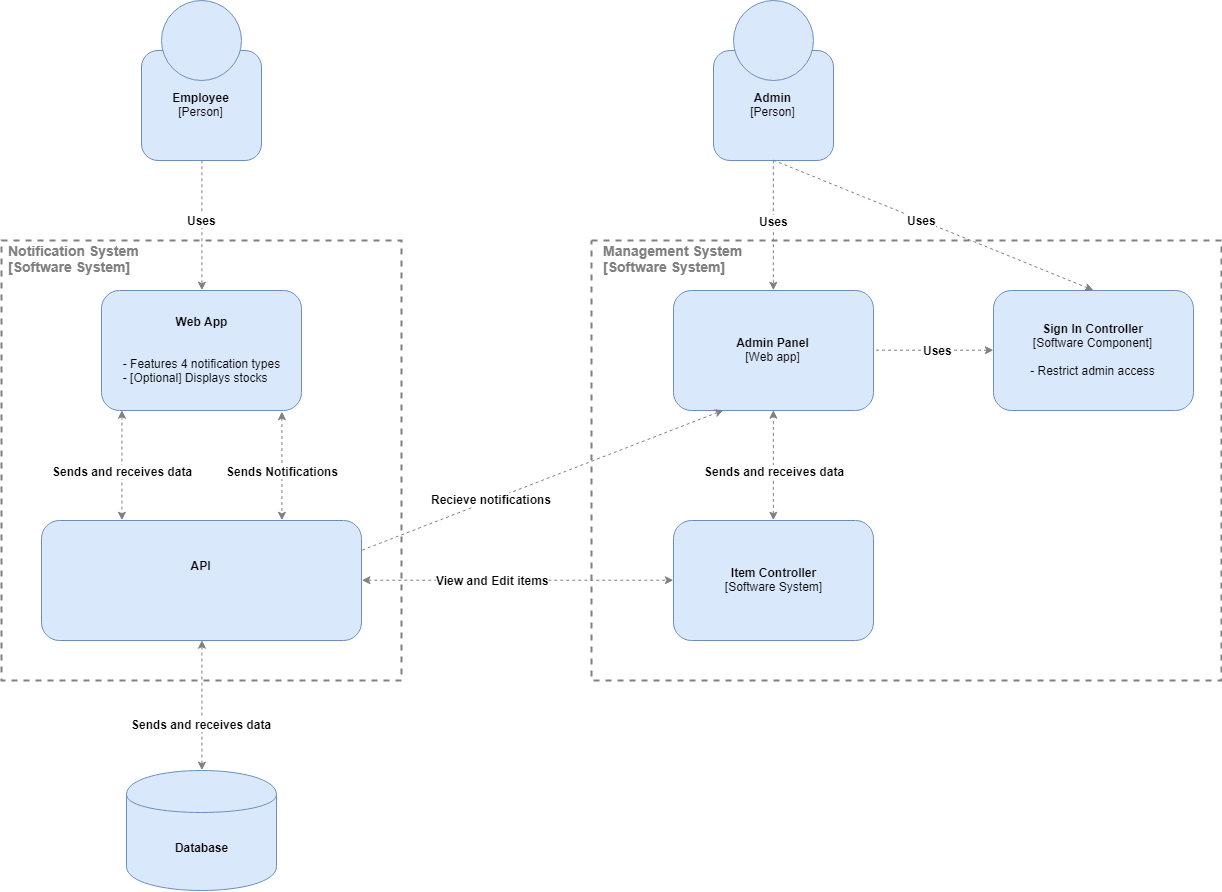

The diagram above was exported from draw.io. Its source (the exported page's mxGraphModel, read from the mxfile embedded in the PNG):
<mxGraphModel dx="1991" dy="1036" grid="1" gridSize="10" guides="1" tooltips="1" connect="1" arrows="1" fold="1" page="1" pageScale="1" pageWidth="1654" pageHeight="2336" math="0" shadow="0">
  <root>
    <mxCell id="0" />
    <mxCell id="1" parent="0" />
    <mxCell id="GkOhMB_fpWnHt_Qbr0HB-39" value="" style="rounded=0;whiteSpace=wrap;html=1;strokeColor=#808080;strokeWidth=2;fillColor=none;dashed=1;" vertex="1" parent="1">
      <mxGeometry x="670" y="280" width="630" height="440" as="geometry" />
    </mxCell>
    <mxCell id="Rbm8pp7AUaA8ZyMZ73tT-1" value="&lt;b&gt;Employee&lt;/b&gt;&lt;br&gt;[Person]&lt;br&gt;" style="rounded=1;whiteSpace=wrap;html=1;fillColor=#dae8fc;strokeColor=#6c8ebf;" parent="1" vertex="1">
      <mxGeometry x="220" y="90" width="120" height="110" as="geometry" />
    </mxCell>
    <mxCell id="Rbm8pp7AUaA8ZyMZ73tT-2" value="" style="ellipse;whiteSpace=wrap;html=1;aspect=fixed;fillColor=#dae8fc;strokeColor=#6c8ebf;" parent="1" vertex="1">
      <mxGeometry x="240" y="40" width="80" height="80" as="geometry" />
    </mxCell>
    <mxCell id="GkOhMB_fpWnHt_Qbr0HB-23" style="edgeStyle=orthogonalEdgeStyle;rounded=0;orthogonalLoop=1;jettySize=auto;html=1;exitX=0.5;exitY=1;exitDx=0;exitDy=0;entryX=0.5;entryY=0;entryDx=0;entryDy=0;dashed=1;startArrow=none;startFill=0;endArrow=classic;endFill=1;strokeColor=#808080;" edge="1" parent="1" source="Rbm8pp7AUaA8ZyMZ73tT-5" target="GkOhMB_fpWnHt_Qbr0HB-18">
      <mxGeometry relative="1" as="geometry" />
    </mxCell>
    <mxCell id="GkOhMB_fpWnHt_Qbr0HB-24" value="&lt;b&gt;Uses&lt;/b&gt;" style="text;html=1;resizable=0;points=[];align=center;verticalAlign=middle;labelBackgroundColor=#ffffff;" vertex="1" connectable="0" parent="GkOhMB_fpWnHt_Qbr0HB-23">
      <mxGeometry x="0.25" y="-1" relative="1" as="geometry">
        <mxPoint x="1" y="-21" as="offset" />
      </mxGeometry>
    </mxCell>
    <mxCell id="Rbm8pp7AUaA8ZyMZ73tT-5" value="&lt;b&gt;Admin&lt;/b&gt;&lt;br&gt;[Person]&lt;br&gt;" style="rounded=1;whiteSpace=wrap;html=1;fillColor=#dae8fc;strokeColor=#6c8ebf;" parent="1" vertex="1">
      <mxGeometry x="792" y="90" width="120" height="110" as="geometry" />
    </mxCell>
    <mxCell id="Rbm8pp7AUaA8ZyMZ73tT-6" value="" style="ellipse;whiteSpace=wrap;html=1;aspect=fixed;fillColor=#dae8fc;strokeColor=#6c8ebf;" parent="1" vertex="1">
      <mxGeometry x="812" y="40" width="80" height="80" as="geometry" />
    </mxCell>
    <mxCell id="GkOhMB_fpWnHt_Qbr0HB-3" value="" style="rounded=0;whiteSpace=wrap;html=1;dashed=1;fillColor=none;strokeWidth=2;strokeColor=#808080;" vertex="1" parent="1">
      <mxGeometry x="80" y="280" width="400" height="440" as="geometry" />
    </mxCell>
    <mxCell id="GkOhMB_fpWnHt_Qbr0HB-4" value="&lt;b&gt;Web App&lt;/b&gt;&lt;br&gt;&lt;br&gt;&lt;br&gt;&lt;div style=&quot;text-align: left&quot;&gt;- Features 4 notification types&lt;/div&gt;&lt;div style=&quot;text-align: left&quot;&gt;- [Optional] Displays stocks&lt;/div&gt;" style="rounded=1;whiteSpace=wrap;html=1;fillColor=#dae8fc;strokeColor=#6c8ebf;" vertex="1" parent="1">
      <mxGeometry x="180" y="330" width="200" height="120" as="geometry" />
    </mxCell>
    <mxCell id="GkOhMB_fpWnHt_Qbr0HB-5" value="&lt;b&gt;API&lt;/b&gt;&lt;br&gt;&lt;br&gt;&lt;div style=&quot;text-align: left&quot;&gt;&lt;b&gt;&lt;br&gt;&lt;/b&gt;&lt;/div&gt;" style="rounded=1;whiteSpace=wrap;html=1;fillColor=#dae8fc;strokeColor=#6c8ebf;" vertex="1" parent="1">
      <mxGeometry x="120" y="560" width="320" height="120" as="geometry" />
    </mxCell>
    <mxCell id="GkOhMB_fpWnHt_Qbr0HB-7" value="&lt;b&gt;Database&lt;/b&gt;" style="shape=cylinder;whiteSpace=wrap;html=1;boundedLbl=1;backgroundOutline=1;rounded=0;strokeColor=#6c8ebf;strokeWidth=1;fillColor=#dae8fc;" vertex="1" parent="1">
      <mxGeometry x="205" y="810" width="150" height="120" as="geometry" />
    </mxCell>
    <mxCell id="GkOhMB_fpWnHt_Qbr0HB-8" value="&lt;b&gt;&lt;font style=&quot;font-size: 12px&quot;&gt;Uses&lt;/font&gt;&lt;/b&gt;" style="endArrow=classic;html=1;dashed=1;exitX=0.5;exitY=1;exitDx=0;exitDy=0;entryX=0.5;entryY=0;entryDx=0;entryDy=0;strokeColor=#808080;" edge="1" parent="1" source="Rbm8pp7AUaA8ZyMZ73tT-1" target="GkOhMB_fpWnHt_Qbr0HB-4">
      <mxGeometry x="-0.0769" width="50" height="50" relative="1" as="geometry">
        <mxPoint x="300" y="260" as="sourcePoint" />
        <mxPoint x="350" y="210" as="targetPoint" />
        <mxPoint as="offset" />
      </mxGeometry>
    </mxCell>
    <mxCell id="GkOhMB_fpWnHt_Qbr0HB-9" value="" style="endArrow=classic;html=1;dashed=1;exitX=0.1;exitY=0.992;exitDx=0;exitDy=0;entryX=0.25;entryY=0;entryDx=0;entryDy=0;strokeColor=#808080;startArrow=classic;startFill=1;exitPerimeter=0;" edge="1" parent="1" source="GkOhMB_fpWnHt_Qbr0HB-4" target="GkOhMB_fpWnHt_Qbr0HB-5">
      <mxGeometry width="50" height="50" relative="1" as="geometry">
        <mxPoint x="210" y="210" as="sourcePoint" />
        <mxPoint x="210" y="330" as="targetPoint" />
      </mxGeometry>
    </mxCell>
    <mxCell id="GkOhMB_fpWnHt_Qbr0HB-12" value="&lt;b&gt;Sends and&amp;nbsp;receives data&lt;/b&gt;" style="text;html=1;resizable=0;points=[];align=center;verticalAlign=middle;labelBackgroundColor=#ffffff;" vertex="1" connectable="0" parent="GkOhMB_fpWnHt_Qbr0HB-9">
      <mxGeometry x="0.2182" y="1" relative="1" as="geometry">
        <mxPoint x="-1" y="-7" as="offset" />
      </mxGeometry>
    </mxCell>
    <mxCell id="GkOhMB_fpWnHt_Qbr0HB-10" value="" style="endArrow=classic;html=1;dashed=1;exitX=0.5;exitY=1;exitDx=0;exitDy=0;entryX=0.5;entryY=0;entryDx=0;entryDy=0;strokeColor=#808080;startArrow=classic;startFill=1;" edge="1" parent="1" source="GkOhMB_fpWnHt_Qbr0HB-5" target="GkOhMB_fpWnHt_Qbr0HB-7">
      <mxGeometry width="50" height="50" relative="1" as="geometry">
        <mxPoint x="220" y="220" as="sourcePoint" />
        <mxPoint x="220" y="340" as="targetPoint" />
      </mxGeometry>
    </mxCell>
    <mxCell id="GkOhMB_fpWnHt_Qbr0HB-11" value="&lt;b&gt;&lt;font color=&quot;#808080&quot; style=&quot;font-size: 14px&quot;&gt;Notification System&lt;br&gt;[Software System]&lt;br&gt;&lt;/font&gt;&lt;/b&gt;" style="text;html=1;resizable=0;points=[];autosize=1;align=left;verticalAlign=top;spacingTop=-4;" vertex="1" parent="1">
      <mxGeometry x="85" y="280" width="150" height="30" as="geometry" />
    </mxCell>
    <mxCell id="GkOhMB_fpWnHt_Qbr0HB-14" value="&lt;b&gt;Sends and&amp;nbsp;receives data&lt;/b&gt;" style="text;html=1;resizable=0;points=[];align=center;verticalAlign=middle;labelBackgroundColor=#ffffff;" vertex="1" connectable="0" parent="1">
      <mxGeometry x="280" y="770" as="geometry">
        <mxPoint x="-1" y="-7" as="offset" />
      </mxGeometry>
    </mxCell>
    <mxCell id="GkOhMB_fpWnHt_Qbr0HB-15" value="" style="endArrow=classic;html=1;dashed=1;exitX=0.9;exitY=1.008;exitDx=0;exitDy=0;entryX=0.75;entryY=0;entryDx=0;entryDy=0;strokeColor=#808080;startArrow=classic;startFill=1;exitPerimeter=0;" edge="1" parent="1" source="GkOhMB_fpWnHt_Qbr0HB-4" target="GkOhMB_fpWnHt_Qbr0HB-5">
      <mxGeometry width="50" height="50" relative="1" as="geometry">
        <mxPoint x="390" y="445" as="sourcePoint" />
        <mxPoint x="400" y="555" as="targetPoint" />
      </mxGeometry>
    </mxCell>
    <mxCell id="GkOhMB_fpWnHt_Qbr0HB-16" value="&lt;b&gt;Sends Notifications&lt;/b&gt;" style="text;html=1;resizable=0;points=[];align=center;verticalAlign=middle;labelBackgroundColor=#ffffff;" vertex="1" connectable="0" parent="GkOhMB_fpWnHt_Qbr0HB-15">
      <mxGeometry x="0.2182" y="1" relative="1" as="geometry">
        <mxPoint x="-1" y="-7" as="offset" />
      </mxGeometry>
    </mxCell>
    <mxCell id="GkOhMB_fpWnHt_Qbr0HB-18" value="&lt;b&gt;Admin Panel&lt;br&gt;&lt;/b&gt;[Web app]&lt;br&gt;" style="rounded=1;whiteSpace=wrap;html=1;fillColor=#dae8fc;strokeColor=#6c8ebf;" vertex="1" parent="1">
      <mxGeometry x="752" y="330" width="200" height="120" as="geometry" />
    </mxCell>
    <mxCell id="GkOhMB_fpWnHt_Qbr0HB-19" value="&lt;b&gt;&lt;font style=&quot;font-size: 12px&quot;&gt;Recieve notifications&lt;/font&gt;&lt;/b&gt;" style="endArrow=none;html=1;dashed=1;strokeColor=#808080;exitX=0.25;exitY=1;exitDx=0;exitDy=0;entryX=1;entryY=0.25;entryDx=0;entryDy=0;startArrow=classic;startFill=1;endFill=0;" edge="1" parent="1" source="GkOhMB_fpWnHt_Qbr0HB-18" target="GkOhMB_fpWnHt_Qbr0HB-5">
      <mxGeometry x="0.2819" width="50" height="50" relative="1" as="geometry">
        <mxPoint x="590" y="570" as="sourcePoint" />
        <mxPoint x="640" y="520" as="targetPoint" />
        <mxPoint as="offset" />
      </mxGeometry>
    </mxCell>
    <mxCell id="GkOhMB_fpWnHt_Qbr0HB-20" value="" style="endArrow=classic;startArrow=classic;html=1;dashed=1;strokeColor=#808080;entryX=0;entryY=0.5;entryDx=0;entryDy=0;exitX=1;exitY=0.5;exitDx=0;exitDy=0;" edge="1" parent="1" source="GkOhMB_fpWnHt_Qbr0HB-5" target="GkOhMB_fpWnHt_Qbr0HB-36">
      <mxGeometry width="50" height="50" relative="1" as="geometry">
        <mxPoint x="660" y="600" as="sourcePoint" />
        <mxPoint x="690" y="570" as="targetPoint" />
        <Array as="points" />
      </mxGeometry>
    </mxCell>
    <mxCell id="GkOhMB_fpWnHt_Qbr0HB-22" value="&lt;b&gt;View and Edit items&lt;/b&gt;" style="text;html=1;resizable=0;points=[];align=center;verticalAlign=middle;labelBackgroundColor=#ffffff;" vertex="1" connectable="0" parent="GkOhMB_fpWnHt_Qbr0HB-20">
      <mxGeometry x="0.1" y="35" relative="1" as="geometry">
        <mxPoint x="-42" y="35" as="offset" />
      </mxGeometry>
    </mxCell>
    <mxCell id="GkOhMB_fpWnHt_Qbr0HB-28" value="&lt;b&gt;&lt;font color=&quot;#808080&quot; style=&quot;font-size: 14px&quot;&gt;Management System&lt;br&gt;[Software System]&lt;br&gt;&lt;/font&gt;&lt;/b&gt;" style="text;html=1;resizable=0;points=[];autosize=1;align=left;verticalAlign=top;spacingTop=-4;" vertex="1" parent="1">
      <mxGeometry x="680" y="280" width="150" height="30" as="geometry" />
    </mxCell>
    <mxCell id="GkOhMB_fpWnHt_Qbr0HB-30" value="&lt;b&gt;Sign In Controller&lt;br&gt;&lt;/b&gt;[Software Component]&lt;br&gt;&lt;br&gt;&lt;div style=&quot;text-align: left&quot;&gt;- Restrict admin access&lt;/div&gt;" style="rounded=1;whiteSpace=wrap;html=1;fillColor=#dae8fc;strokeColor=#6c8ebf;" vertex="1" parent="1">
      <mxGeometry x="1072" y="330" width="200" height="120" as="geometry" />
    </mxCell>
    <mxCell id="GkOhMB_fpWnHt_Qbr0HB-34" value="&lt;b&gt;&lt;font style=&quot;font-size: 12px&quot;&gt;Uses&lt;/font&gt;&lt;/b&gt;" style="endArrow=classic;html=1;dashed=1;exitX=0.5;exitY=1;exitDx=0;exitDy=0;entryX=0.5;entryY=0;entryDx=0;entryDy=0;strokeColor=#808080;" edge="1" parent="1" source="Rbm8pp7AUaA8ZyMZ73tT-5" target="GkOhMB_fpWnHt_Qbr0HB-30">
      <mxGeometry x="-0.0769" width="50" height="50" relative="1" as="geometry">
        <mxPoint x="402" y="210" as="sourcePoint" />
        <mxPoint x="402" y="340" as="targetPoint" />
        <mxPoint as="offset" />
      </mxGeometry>
    </mxCell>
    <mxCell id="GkOhMB_fpWnHt_Qbr0HB-35" value="&lt;b&gt;&lt;font style=&quot;font-size: 12px&quot;&gt;Uses&lt;/font&gt;&lt;/b&gt;" style="endArrow=none;html=1;dashed=1;exitX=0;exitY=0.5;exitDx=0;exitDy=0;entryX=1;entryY=0.5;entryDx=0;entryDy=0;strokeColor=#808080;startArrow=classic;startFill=1;endFill=0;" edge="1" parent="1" source="GkOhMB_fpWnHt_Qbr0HB-30" target="GkOhMB_fpWnHt_Qbr0HB-18">
      <mxGeometry x="-0.0769" width="50" height="50" relative="1" as="geometry">
        <mxPoint x="882" y="500" as="sourcePoint" />
        <mxPoint x="1202" y="630" as="targetPoint" />
        <mxPoint as="offset" />
      </mxGeometry>
    </mxCell>
    <mxCell id="GkOhMB_fpWnHt_Qbr0HB-36" value="&lt;b&gt;Item Controller&lt;br&gt;&lt;/b&gt;[Software System]&lt;br&gt;" style="rounded=1;whiteSpace=wrap;html=1;fillColor=#dae8fc;strokeColor=#6c8ebf;" vertex="1" parent="1">
      <mxGeometry x="752" y="560" width="200" height="120" as="geometry" />
    </mxCell>
    <mxCell id="GkOhMB_fpWnHt_Qbr0HB-37" value="" style="endArrow=classic;startArrow=classic;html=1;dashed=1;strokeColor=#808080;entryX=0.5;entryY=1;entryDx=0;entryDy=0;exitX=0.5;exitY=0;exitDx=0;exitDy=0;" edge="1" parent="1" source="GkOhMB_fpWnHt_Qbr0HB-36" target="GkOhMB_fpWnHt_Qbr0HB-18">
      <mxGeometry width="50" height="50" relative="1" as="geometry">
        <mxPoint x="972" y="770" as="sourcePoint" />
        <mxPoint x="1022" y="720" as="targetPoint" />
      </mxGeometry>
    </mxCell>
    <mxCell id="GkOhMB_fpWnHt_Qbr0HB-38" value="&lt;b&gt;Sends and receives data&lt;/b&gt;" style="text;html=1;resizable=0;points=[];align=center;verticalAlign=middle;labelBackgroundColor=#ffffff;" vertex="1" connectable="0" parent="GkOhMB_fpWnHt_Qbr0HB-37">
      <mxGeometry x="-0.2364" relative="1" as="geometry">
        <mxPoint y="-8" as="offset" />
      </mxGeometry>
    </mxCell>
  </root>
</mxGraphModel>